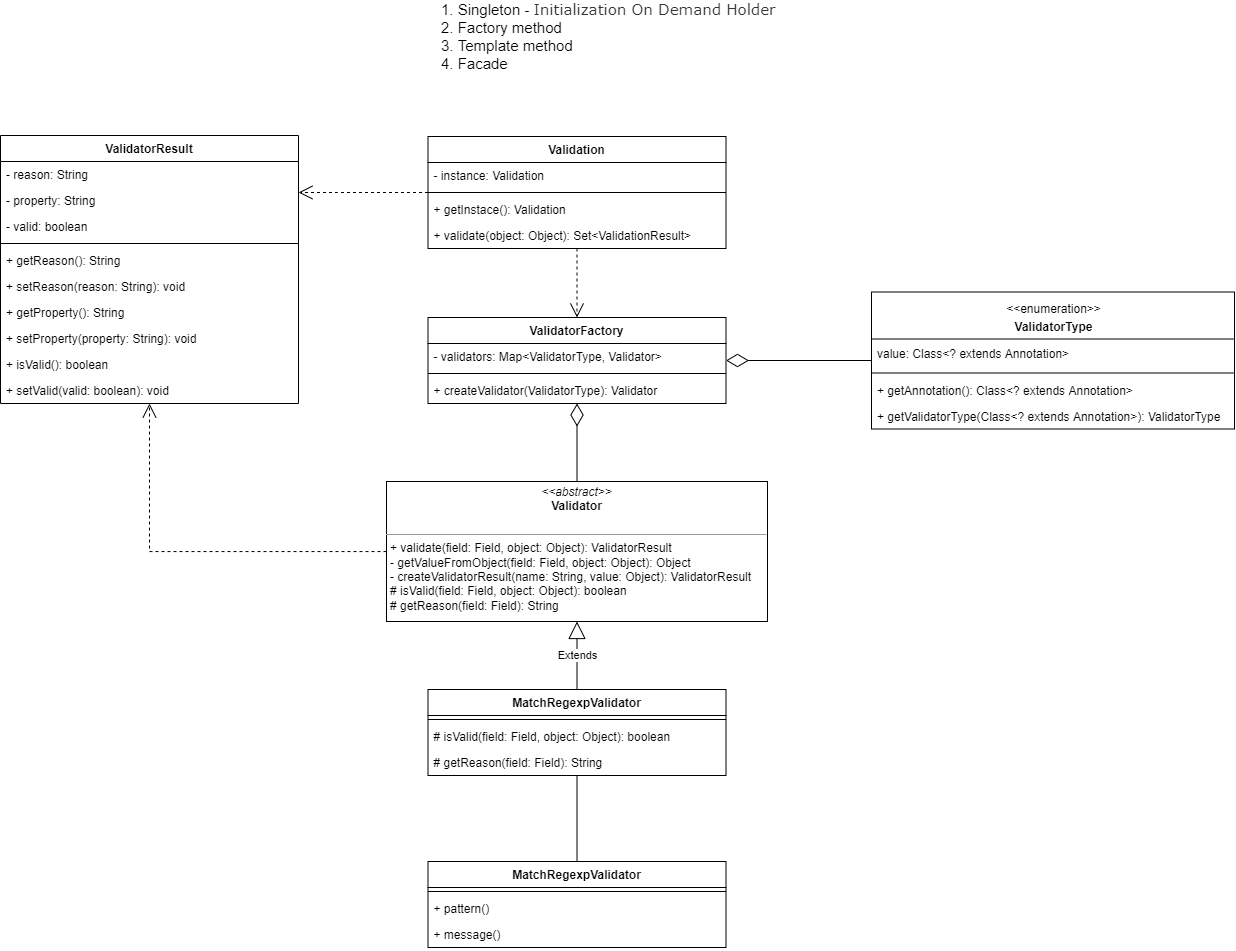

The diagram above was exported from draw.io. Its source (the exported page's mxGraphModel, read from the mxfile embedded in the PNG):
<mxGraphModel dx="1565" dy="1044" grid="0" gridSize="10" guides="1" tooltips="1" connect="1" arrows="1" fold="1" page="0" pageScale="1" pageWidth="850" pageHeight="1100" math="0" shadow="0">
  <root>
    <mxCell id="0" />
    <mxCell id="1" parent="0" />
    <mxCell id="NnUPSMrb6ciSedkJMjPV-5" value="&lt;font&gt;&lt;span style=&quot;font-size: 15px&quot;&gt;1. Singleton -&amp;nbsp;&lt;/span&gt;&lt;font color=&quot;#333333&quot; face=&quot;verdana, arial, helvetica, sans-serif&quot;&gt;&lt;span style=&quot;font-size: 15px&quot;&gt;Initialization On Demand Holder&lt;/span&gt;&lt;/font&gt;&lt;br&gt;&lt;div&gt;&lt;span style=&quot;font-size: 15px&quot;&gt;2. Factory method&lt;/span&gt;&lt;/div&gt;&lt;div&gt;&lt;span style=&quot;font-size: 15px&quot;&gt;3. Template method&lt;/span&gt;&lt;/div&gt;&lt;div&gt;&lt;span style=&quot;font-size: 15px&quot;&gt;4. Facade&lt;/span&gt;&lt;/div&gt;&lt;/font&gt;" style="text;html=1;align=left;verticalAlign=middle;resizable=0;points=[];autosize=1;strokeColor=none;fillColor=none;" parent="1" vertex="1">
      <mxGeometry x="145" y="-146" width="344" height="64" as="geometry" />
    </mxCell>
    <mxCell id="4bTQkk73gC8nfRCBCDJp-4" style="edgeStyle=orthogonalEdgeStyle;rounded=0;orthogonalLoop=1;jettySize=auto;html=1;endArrow=diamondThin;endFill=0;endSize=20;targetPerimeterSpacing=0;strokeWidth=1;" parent="1" source="NnUPSMrb6ciSedkJMjPV-6" target="NnUPSMrb6ciSedkJMjPV-8" edge="1">
      <mxGeometry relative="1" as="geometry" />
    </mxCell>
    <mxCell id="NnUPSMrb6ciSedkJMjPV-6" value="&lt;font style=&quot;font-size: 12px&quot;&gt;&amp;lt;&amp;lt;enumeration&amp;gt;&amp;gt;&lt;br&gt;&lt;b&gt;ValidatorType&lt;/b&gt;&lt;/font&gt;" style="swimlane;fontStyle=0;align=center;verticalAlign=top;childLayout=stackLayout;horizontal=1;startSize=47;horizontalStack=0;resizeParent=1;resizeParentMax=0;resizeLast=0;collapsible=0;marginBottom=0;html=1;fontSize=15;" parent="1" vertex="1">
      <mxGeometry x="577" y="141.5" width="363" height="137" as="geometry" />
    </mxCell>
    <mxCell id="NnUPSMrb6ciSedkJMjPV-7" value="value: Class&amp;lt;? extends Annotation&amp;gt;" style="text;html=1;strokeColor=none;fillColor=none;align=left;verticalAlign=middle;spacingLeft=4;spacingRight=4;overflow=hidden;rotatable=0;points=[[0,0.5],[1,0.5]];portConstraint=eastwest;fontSize=12;" parent="NnUPSMrb6ciSedkJMjPV-6" vertex="1">
      <mxGeometry y="47" width="363" height="30" as="geometry" />
    </mxCell>
    <mxCell id="eLzuF8qaaUtFOJkc8nMy-13" value="" style="line;strokeWidth=1;fillColor=none;align=left;verticalAlign=middle;spacingTop=-1;spacingLeft=3;spacingRight=3;rotatable=0;labelPosition=right;points=[];portConstraint=eastwest;fontSize=12;" parent="NnUPSMrb6ciSedkJMjPV-6" vertex="1">
      <mxGeometry y="77" width="363" height="8" as="geometry" />
    </mxCell>
    <mxCell id="eLzuF8qaaUtFOJkc8nMy-12" value="+ getAnnotation(): Class&lt;? extends Annotation&gt;" style="text;strokeColor=none;fillColor=none;align=left;verticalAlign=top;spacingLeft=4;spacingRight=4;overflow=hidden;rotatable=0;points=[[0,0.5],[1,0.5]];portConstraint=eastwest;fontSize=12;" parent="NnUPSMrb6ciSedkJMjPV-6" vertex="1">
      <mxGeometry y="85" width="363" height="26" as="geometry" />
    </mxCell>
    <mxCell id="eLzuF8qaaUtFOJkc8nMy-14" value="+ getValidatorType(Class&lt;? extends Annotation&gt;): ValidatorType" style="text;strokeColor=none;fillColor=none;align=left;verticalAlign=top;spacingLeft=4;spacingRight=4;overflow=hidden;rotatable=0;points=[[0,0.5],[1,0.5]];portConstraint=eastwest;fontSize=12;" parent="NnUPSMrb6ciSedkJMjPV-6" vertex="1">
      <mxGeometry y="111" width="363" height="26" as="geometry" />
    </mxCell>
    <mxCell id="NnUPSMrb6ciSedkJMjPV-8" value="ValidatorFactory" style="swimlane;fontStyle=1;align=center;verticalAlign=top;childLayout=stackLayout;horizontal=1;startSize=26;horizontalStack=0;resizeParent=1;resizeParentMax=0;resizeLast=0;collapsible=1;marginBottom=0;fontSize=12;" parent="1" vertex="1">
      <mxGeometry x="133.5" y="167" width="298" height="86" as="geometry" />
    </mxCell>
    <mxCell id="NnUPSMrb6ciSedkJMjPV-9" value="- validators: Map&lt;ValidatorType, Validator&gt; " style="text;strokeColor=none;fillColor=none;align=left;verticalAlign=top;spacingLeft=4;spacingRight=4;overflow=hidden;rotatable=0;points=[[0,0.5],[1,0.5]];portConstraint=eastwest;fontSize=12;" parent="NnUPSMrb6ciSedkJMjPV-8" vertex="1">
      <mxGeometry y="26" width="298" height="26" as="geometry" />
    </mxCell>
    <mxCell id="NnUPSMrb6ciSedkJMjPV-10" value="" style="line;strokeWidth=1;fillColor=none;align=left;verticalAlign=middle;spacingTop=-1;spacingLeft=3;spacingRight=3;rotatable=0;labelPosition=right;points=[];portConstraint=eastwest;fontSize=12;" parent="NnUPSMrb6ciSedkJMjPV-8" vertex="1">
      <mxGeometry y="52" width="298" height="8" as="geometry" />
    </mxCell>
    <mxCell id="NnUPSMrb6ciSedkJMjPV-11" value="+ createValidator(ValidatorType): Validator" style="text;strokeColor=none;fillColor=none;align=left;verticalAlign=top;spacingLeft=4;spacingRight=4;overflow=hidden;rotatable=0;points=[[0,0.5],[1,0.5]];portConstraint=eastwest;fontSize=12;" parent="NnUPSMrb6ciSedkJMjPV-8" vertex="1">
      <mxGeometry y="60" width="298" height="26" as="geometry" />
    </mxCell>
    <mxCell id="eLzuF8qaaUtFOJkc8nMy-2" value="ValidatorResult" style="swimlane;fontStyle=1;align=center;verticalAlign=top;childLayout=stackLayout;horizontal=1;startSize=26;horizontalStack=0;resizeParent=1;resizeParentMax=0;resizeLast=0;collapsible=1;marginBottom=0;fontSize=12;" parent="1" vertex="1">
      <mxGeometry x="-294" y="-15" width="298" height="268" as="geometry" />
    </mxCell>
    <mxCell id="eLzuF8qaaUtFOJkc8nMy-3" value="- reason: String" style="text;strokeColor=none;fillColor=none;align=left;verticalAlign=top;spacingLeft=4;spacingRight=4;overflow=hidden;rotatable=0;points=[[0,0.5],[1,0.5]];portConstraint=eastwest;fontSize=12;" parent="eLzuF8qaaUtFOJkc8nMy-2" vertex="1">
      <mxGeometry y="26" width="298" height="26" as="geometry" />
    </mxCell>
    <mxCell id="F7eeuCZci-9VOiUnOIWA-17" value="- property: String" style="text;strokeColor=none;fillColor=none;align=left;verticalAlign=top;spacingLeft=4;spacingRight=4;overflow=hidden;rotatable=0;points=[[0,0.5],[1,0.5]];portConstraint=eastwest;fontSize=12;" parent="eLzuF8qaaUtFOJkc8nMy-2" vertex="1">
      <mxGeometry y="52" width="298" height="26" as="geometry" />
    </mxCell>
    <mxCell id="F7eeuCZci-9VOiUnOIWA-19" value="- valid: boolean" style="text;strokeColor=none;fillColor=none;align=left;verticalAlign=top;spacingLeft=4;spacingRight=4;overflow=hidden;rotatable=0;points=[[0,0.5],[1,0.5]];portConstraint=eastwest;fontSize=12;" parent="eLzuF8qaaUtFOJkc8nMy-2" vertex="1">
      <mxGeometry y="78" width="298" height="26" as="geometry" />
    </mxCell>
    <mxCell id="eLzuF8qaaUtFOJkc8nMy-4" value="" style="line;strokeWidth=1;fillColor=none;align=left;verticalAlign=middle;spacingTop=-1;spacingLeft=3;spacingRight=3;rotatable=0;labelPosition=right;points=[];portConstraint=eastwest;fontSize=12;" parent="eLzuF8qaaUtFOJkc8nMy-2" vertex="1">
      <mxGeometry y="104" width="298" height="8" as="geometry" />
    </mxCell>
    <mxCell id="eLzuF8qaaUtFOJkc8nMy-5" value="+ getReason(): String" style="text;strokeColor=none;fillColor=none;align=left;verticalAlign=top;spacingLeft=4;spacingRight=4;overflow=hidden;rotatable=0;points=[[0,0.5],[1,0.5]];portConstraint=eastwest;fontSize=12;" parent="eLzuF8qaaUtFOJkc8nMy-2" vertex="1">
      <mxGeometry y="112" width="298" height="26" as="geometry" />
    </mxCell>
    <mxCell id="F7eeuCZci-9VOiUnOIWA-20" value="+ setReason(reason: String): void" style="text;strokeColor=none;fillColor=none;align=left;verticalAlign=top;spacingLeft=4;spacingRight=4;overflow=hidden;rotatable=0;points=[[0,0.5],[1,0.5]];portConstraint=eastwest;fontSize=12;" parent="eLzuF8qaaUtFOJkc8nMy-2" vertex="1">
      <mxGeometry y="138" width="298" height="26" as="geometry" />
    </mxCell>
    <mxCell id="F7eeuCZci-9VOiUnOIWA-21" value="+ getProperty(): String" style="text;strokeColor=none;fillColor=none;align=left;verticalAlign=top;spacingLeft=4;spacingRight=4;overflow=hidden;rotatable=0;points=[[0,0.5],[1,0.5]];portConstraint=eastwest;fontSize=12;" parent="eLzuF8qaaUtFOJkc8nMy-2" vertex="1">
      <mxGeometry y="164" width="298" height="26" as="geometry" />
    </mxCell>
    <mxCell id="F7eeuCZci-9VOiUnOIWA-22" value="+ setProperty(property: String): void" style="text;strokeColor=none;fillColor=none;align=left;verticalAlign=top;spacingLeft=4;spacingRight=4;overflow=hidden;rotatable=0;points=[[0,0.5],[1,0.5]];portConstraint=eastwest;fontSize=12;" parent="eLzuF8qaaUtFOJkc8nMy-2" vertex="1">
      <mxGeometry y="190" width="298" height="26" as="geometry" />
    </mxCell>
    <mxCell id="F7eeuCZci-9VOiUnOIWA-23" value="+ isValid(): boolean" style="text;strokeColor=none;fillColor=none;align=left;verticalAlign=top;spacingLeft=4;spacingRight=4;overflow=hidden;rotatable=0;points=[[0,0.5],[1,0.5]];portConstraint=eastwest;fontSize=12;" parent="eLzuF8qaaUtFOJkc8nMy-2" vertex="1">
      <mxGeometry y="216" width="298" height="26" as="geometry" />
    </mxCell>
    <mxCell id="F7eeuCZci-9VOiUnOIWA-24" value="+ setValid(valid: boolean): void" style="text;strokeColor=none;fillColor=none;align=left;verticalAlign=top;spacingLeft=4;spacingRight=4;overflow=hidden;rotatable=0;points=[[0,0.5],[1,0.5]];portConstraint=eastwest;fontSize=12;" parent="eLzuF8qaaUtFOJkc8nMy-2" vertex="1">
      <mxGeometry y="242" width="298" height="26" as="geometry" />
    </mxCell>
    <mxCell id="4bTQkk73gC8nfRCBCDJp-3" style="edgeStyle=orthogonalEdgeStyle;rounded=0;orthogonalLoop=1;jettySize=auto;html=1;endArrow=diamondThin;endFill=0;endSize=20;targetPerimeterSpacing=0;strokeWidth=1;" parent="1" source="eLzuF8qaaUtFOJkc8nMy-11" target="NnUPSMrb6ciSedkJMjPV-8" edge="1">
      <mxGeometry relative="1" as="geometry" />
    </mxCell>
    <mxCell id="eLzuF8qaaUtFOJkc8nMy-11" value="&lt;p style=&quot;margin: 0px ; margin-top: 4px ; text-align: center&quot;&gt;&lt;i&gt;&amp;lt;&amp;lt;abstract&amp;gt;&amp;gt;&lt;/i&gt;&lt;br&gt;&lt;b&gt;Validator&lt;/b&gt;&lt;/p&gt;&lt;p style=&quot;margin: 0px ; margin-left: 4px&quot;&gt;&lt;br&gt;&lt;/p&gt;&lt;hr size=&quot;1&quot;&gt;&lt;p style=&quot;margin: 0px ; margin-left: 4px&quot;&gt;+ validate(field: Field, object: Object): ValidatorResult&lt;/p&gt;&lt;p style=&quot;margin: 0px ; margin-left: 4px&quot;&gt;- getValueFromObject(field: Field, object: Object): Object&lt;/p&gt;&lt;p style=&quot;margin: 0px ; margin-left: 4px&quot;&gt;- createValidatorResult(name: String, value: Object): ValidatorResult&lt;br&gt;# isValid(field: Field, object: Object): boolean&lt;/p&gt;&lt;p style=&quot;margin: 0px ; margin-left: 4px&quot;&gt;# getReason(field: Field): String&lt;span style=&quot;white-space: pre&quot;&gt;&#09;&lt;/span&gt;&lt;/p&gt;" style="verticalAlign=top;align=left;overflow=fill;fontSize=12;fontFamily=Helvetica;html=1;" parent="1" vertex="1">
      <mxGeometry x="92" y="331" width="381" height="140" as="geometry" />
    </mxCell>
    <mxCell id="4bTQkk73gC8nfRCBCDJp-1" value="Extends" style="edgeStyle=orthogonalEdgeStyle;rounded=0;orthogonalLoop=1;jettySize=auto;html=1;endArrow=block;endFill=0;strokeWidth=1;targetPerimeterSpacing=0;endSize=15;" parent="1" source="F7eeuCZci-9VOiUnOIWA-1" target="eLzuF8qaaUtFOJkc8nMy-11" edge="1">
      <mxGeometry relative="1" as="geometry" />
    </mxCell>
    <mxCell id="F7eeuCZci-9VOiUnOIWA-1" value="MatchRegexpValidator" style="swimlane;fontStyle=1;align=center;verticalAlign=top;childLayout=stackLayout;horizontal=1;startSize=26;horizontalStack=0;resizeParent=1;resizeParentMax=0;resizeLast=0;collapsible=1;marginBottom=0;fontSize=12;" parent="1" vertex="1">
      <mxGeometry x="133.5" y="539" width="298" height="86" as="geometry" />
    </mxCell>
    <mxCell id="F7eeuCZci-9VOiUnOIWA-3" value="" style="line;strokeWidth=1;fillColor=none;align=left;verticalAlign=middle;spacingTop=-1;spacingLeft=3;spacingRight=3;rotatable=0;labelPosition=right;points=[];portConstraint=eastwest;fontSize=12;" parent="F7eeuCZci-9VOiUnOIWA-1" vertex="1">
      <mxGeometry y="26" width="298" height="8" as="geometry" />
    </mxCell>
    <mxCell id="F7eeuCZci-9VOiUnOIWA-5" value="# isValid(field: Field, object: Object): boolean" style="text;strokeColor=none;fillColor=none;align=left;verticalAlign=top;spacingLeft=4;spacingRight=4;overflow=hidden;rotatable=0;points=[[0,0.5],[1,0.5]];portConstraint=eastwest;fontSize=12;" parent="F7eeuCZci-9VOiUnOIWA-1" vertex="1">
      <mxGeometry y="34" width="298" height="26" as="geometry" />
    </mxCell>
    <mxCell id="F7eeuCZci-9VOiUnOIWA-4" value="# getReason(field: Field): String" style="text;strokeColor=none;fillColor=none;align=left;verticalAlign=top;spacingLeft=4;spacingRight=4;overflow=hidden;rotatable=0;points=[[0,0.5],[1,0.5]];portConstraint=eastwest;fontSize=12;" parent="F7eeuCZci-9VOiUnOIWA-1" vertex="1">
      <mxGeometry y="60" width="298" height="26" as="geometry" />
    </mxCell>
    <mxCell id="4bTQkk73gC8nfRCBCDJp-2" style="edgeStyle=orthogonalEdgeStyle;rounded=0;orthogonalLoop=1;jettySize=auto;html=1;endArrow=none;endFill=0;endSize=20;targetPerimeterSpacing=0;strokeWidth=1;" parent="1" source="F7eeuCZci-9VOiUnOIWA-6" target="F7eeuCZci-9VOiUnOIWA-1" edge="1">
      <mxGeometry relative="1" as="geometry" />
    </mxCell>
    <mxCell id="F7eeuCZci-9VOiUnOIWA-6" value="MatchRegexpValidator" style="swimlane;fontStyle=1;align=center;verticalAlign=top;childLayout=stackLayout;horizontal=1;startSize=26;horizontalStack=0;resizeParent=1;resizeParentMax=0;resizeLast=0;collapsible=1;marginBottom=0;fontSize=12;" parent="1" vertex="1">
      <mxGeometry x="133.5" y="711" width="298" height="86" as="geometry" />
    </mxCell>
    <mxCell id="F7eeuCZci-9VOiUnOIWA-7" value="" style="line;strokeWidth=1;fillColor=none;align=left;verticalAlign=middle;spacingTop=-1;spacingLeft=3;spacingRight=3;rotatable=0;labelPosition=right;points=[];portConstraint=eastwest;fontSize=12;" parent="F7eeuCZci-9VOiUnOIWA-6" vertex="1">
      <mxGeometry y="26" width="298" height="8" as="geometry" />
    </mxCell>
    <mxCell id="F7eeuCZci-9VOiUnOIWA-9" value="+ pattern()" style="text;strokeColor=none;fillColor=none;align=left;verticalAlign=top;spacingLeft=4;spacingRight=4;overflow=hidden;rotatable=0;points=[[0,0.5],[1,0.5]];portConstraint=eastwest;fontSize=12;" parent="F7eeuCZci-9VOiUnOIWA-6" vertex="1">
      <mxGeometry y="34" width="298" height="26" as="geometry" />
    </mxCell>
    <mxCell id="WOmdOXGO4Qdb8W7IBh6L-1" value="+ message()" style="text;strokeColor=none;fillColor=none;align=left;verticalAlign=top;spacingLeft=4;spacingRight=4;overflow=hidden;rotatable=0;points=[[0,0.5],[1,0.5]];portConstraint=eastwest;fontSize=12;" vertex="1" parent="F7eeuCZci-9VOiUnOIWA-6">
      <mxGeometry y="60" width="298" height="26" as="geometry" />
    </mxCell>
    <mxCell id="4bTQkk73gC8nfRCBCDJp-5" value="" style="edgeStyle=orthogonalEdgeStyle;rounded=0;orthogonalLoop=1;jettySize=auto;html=1;endArrow=open;endFill=0;endSize=12;targetPerimeterSpacing=0;strokeWidth=1;dashed=1;" parent="1" source="F7eeuCZci-9VOiUnOIWA-10" target="NnUPSMrb6ciSedkJMjPV-8" edge="1">
      <mxGeometry relative="1" as="geometry" />
    </mxCell>
    <mxCell id="F7eeuCZci-9VOiUnOIWA-10" value="Validation" style="swimlane;fontStyle=1;align=center;verticalAlign=top;childLayout=stackLayout;horizontal=1;startSize=26;horizontalStack=0;resizeParent=1;resizeParentMax=0;resizeLast=0;collapsible=1;marginBottom=0;fontSize=12;" parent="1" vertex="1">
      <mxGeometry x="133.5" y="-14" width="298" height="112" as="geometry" />
    </mxCell>
    <mxCell id="F7eeuCZci-9VOiUnOIWA-11" value="- instance: Validation" style="text;strokeColor=none;fillColor=none;align=left;verticalAlign=top;spacingLeft=4;spacingRight=4;overflow=hidden;rotatable=0;points=[[0,0.5],[1,0.5]];portConstraint=eastwest;fontSize=12;" parent="F7eeuCZci-9VOiUnOIWA-10" vertex="1">
      <mxGeometry y="26" width="298" height="26" as="geometry" />
    </mxCell>
    <mxCell id="F7eeuCZci-9VOiUnOIWA-12" value="" style="line;strokeWidth=1;fillColor=none;align=left;verticalAlign=middle;spacingTop=-1;spacingLeft=3;spacingRight=3;rotatable=0;labelPosition=right;points=[];portConstraint=eastwest;fontSize=12;" parent="F7eeuCZci-9VOiUnOIWA-10" vertex="1">
      <mxGeometry y="52" width="298" height="8" as="geometry" />
    </mxCell>
    <mxCell id="F7eeuCZci-9VOiUnOIWA-13" value="+ getInstace(): Validation" style="text;strokeColor=none;fillColor=none;align=left;verticalAlign=top;spacingLeft=4;spacingRight=4;overflow=hidden;rotatable=0;points=[[0,0.5],[1,0.5]];portConstraint=eastwest;fontSize=12;" parent="F7eeuCZci-9VOiUnOIWA-10" vertex="1">
      <mxGeometry y="60" width="298" height="26" as="geometry" />
    </mxCell>
    <mxCell id="F7eeuCZci-9VOiUnOIWA-14" value="+ validate(object: Object): Set&lt;ValidationResult&gt;" style="text;strokeColor=none;fillColor=none;align=left;verticalAlign=top;spacingLeft=4;spacingRight=4;overflow=hidden;rotatable=0;points=[[0,0.5],[1,0.5]];portConstraint=eastwest;fontSize=12;" parent="F7eeuCZci-9VOiUnOIWA-10" vertex="1">
      <mxGeometry y="86" width="298" height="26" as="geometry" />
    </mxCell>
    <mxCell id="4bTQkk73gC8nfRCBCDJp-8" value="" style="edgeStyle=orthogonalEdgeStyle;rounded=0;orthogonalLoop=1;jettySize=auto;html=1;endArrow=open;endFill=0;endSize=12;targetPerimeterSpacing=0;strokeWidth=1;dashed=1;" parent="1" source="F7eeuCZci-9VOiUnOIWA-10" target="eLzuF8qaaUtFOJkc8nMy-2" edge="1">
      <mxGeometry x="0.027" relative="1" as="geometry">
        <mxPoint x="292.5" y="108" as="sourcePoint" />
        <mxPoint x="292.5" y="177" as="targetPoint" />
        <Array as="points">
          <mxPoint x="43" y="42" />
          <mxPoint x="43" y="42" />
        </Array>
        <mxPoint as="offset" />
      </mxGeometry>
    </mxCell>
    <mxCell id="4bTQkk73gC8nfRCBCDJp-9" value="" style="edgeStyle=orthogonalEdgeStyle;rounded=0;orthogonalLoop=1;jettySize=auto;html=1;endArrow=open;endFill=0;endSize=12;targetPerimeterSpacing=0;strokeWidth=1;dashed=1;" parent="1" source="eLzuF8qaaUtFOJkc8nMy-11" target="eLzuF8qaaUtFOJkc8nMy-2" edge="1">
      <mxGeometry x="0.027" relative="1" as="geometry">
        <mxPoint x="-132.5" y="471" as="sourcePoint" />
        <mxPoint x="-262" y="471" as="targetPoint" />
        <Array as="points" />
        <mxPoint as="offset" />
      </mxGeometry>
    </mxCell>
  </root>
</mxGraphModel>